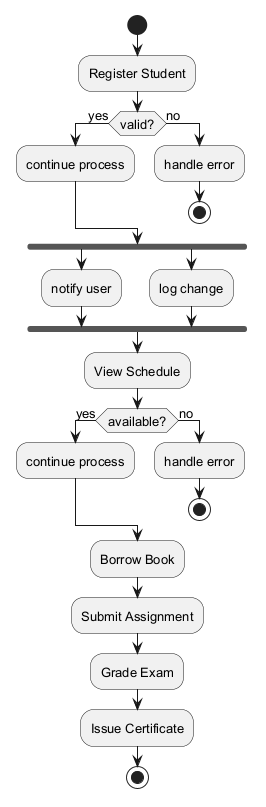

The diagram above was rendered by PlantUML. Its source (embedded in the PNG):
@startuml
skinparam monochrome true
skinparam defaultFontSize 13
start
:Register Student;
if (valid?) then (yes)
:continue process;
else (no)
:handle error;
stop
endif
fork
:notify user;
fork again
:log change;
end fork
:View Schedule;
if (available?) then (yes)
:continue process;
else (no)
:handle error;
stop
endif
:Borrow Book;
:Submit Assignment;
:Grade Exam;
:Issue Certificate;
stop
@enduml